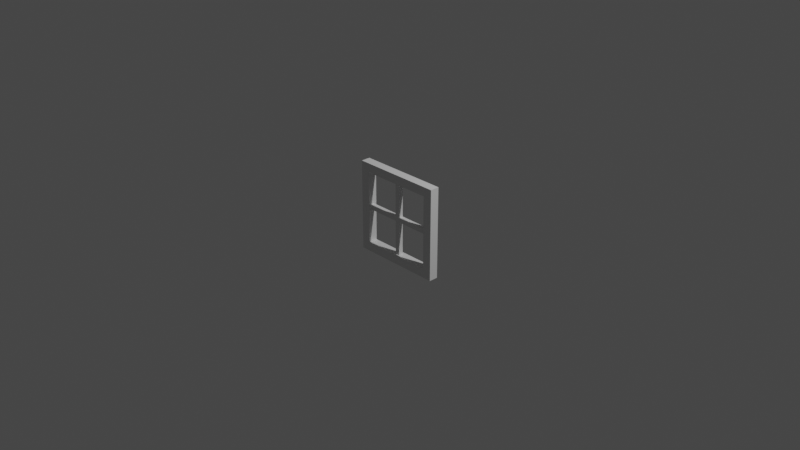 # Source: window.blend  (saved by Blender 3.3.6; exported with 4.5.12 LTS)
import bpy
from mathutils import Matrix  # noqa: F401  (used for matrix-valued properties, if any)

bpy.ops.wm.read_factory_settings(use_empty=True)
scene = bpy.context.scene
scene.name = 'Scene'

# ---- collections
col_collection = bpy.data.collections.new('Collection'); scene.collection.children.link(col_collection)

# ---- materials (node trees are filled in below, after node groups)
mat_material = bpy.data.materials.new('Material')
mat_material.use_transparent_shadow = False

# ---- material node trees
mat_material.use_nodes = True; mat_material.node_tree.nodes.clear()
_N = mat_material.node_tree.nodes; _L = mat_material.node_tree.links
n0 = _N.new('ShaderNodeBsdfPrincipled'); n0.name = 'Principled BSDF'; n0.location = (10, 300)
n0.distribution = 'GGX'
n0.subsurface_method = 'RANDOM_WALK_SKIN'
n0.inputs[3].default_value = 1.45
n0.inputs[27].default_value = (0.0, 0.0, 0.0, 1.0)
n0.inputs[28].default_value = 1.0
n1 = _N.new('ShaderNodeOutputMaterial'); n1.name = 'Material Output'; n1.location = (300, 300)
_L.new(n0.outputs[0], n1.inputs[0])
n1.is_active_output = True

# ---- world
world_world = bpy.data.worlds.new('World'); scene.world = world_world
world_world.use_nodes = True; world_world.node_tree.nodes.clear()
_N = world_world.node_tree.nodes; _L = world_world.node_tree.links
n0 = _N.new('ShaderNodeOutputWorld'); n0.name = 'World Output'; n0.location = (300, 300)
n1 = _N.new('ShaderNodeBackground'); n1.name = 'Background'; n1.location = (10, 300)
n1.inputs[0].default_value = (0.05088, 0.05088, 0.05088, 1.0)
_L.new(n1.outputs[0], n0.inputs[0])
n0.is_active_output = True
world_world.color = (0.05088, 0.05088, 0.05088)
world_world.use_sun_shadow = False
world_world.sun_shadow_jitter_overblur = 0.0

# ---- cameras
cam_camera = bpy.data.cameras.new('Camera')
cam_camera.clip_end = 100.0
cam_camera.ortho_scale = 7.314

# ---- lights
light_light = bpy.data.lights.new('Light', 'POINT')
light_light.transmission_factor = 0.0
light_light.energy = 1000.0
light_light.shadow_soft_size = 0.1
light_light.shadow_maximum_resolution = 0.006
light_light.use_absolute_resolution = True

# ---- meshes
me_cube_001 = bpy.data.meshes.new('Cube.001')
me_cube_001.from_pydata([(0.025, -0.025, 0.4), (0.025, -0.025, 0.025), (0.4, -0.025, 0.4), (0.4, -0.025, 0.025), (0.025, -0.05, 0.5), (0.025, -0.05, 0.4), (0.5, -0.05, 0.5), (0.4, -0.05, 0.4), (0.4, -0.05, 0.025), (0.5, -0.05, 0.025), (0.025, 0.0, 0.5), (0.5, 0.0, 0.025), (0.5, 0.0, 0.5), (-0.025, -0.025, 0.4), (-0.025, -0.025, 0.025), (-0.4, -0.025, 0.4), (-0.4, -0.025, 0.025), (-0.025, -0.05, 0.5), (-0.025, -0.05, 0.4), (-0.5, -0.05, 0.5), (-0.4, -0.05, 0.4), (-0.4, -0.05, 0.025), (-0.5, -0.05, 0.025), (-0.025, 0.0, 0.5), (-0.5, 0.0, 0.025), (-0.5, 0.0, 0.5), (0.025, 0.025, 0.4), (0.025, 0.025, 0.025), (0.4, 0.025, 0.4), (0.4, 0.025, 0.025), (0.025, 0.05, 0.5), (0.025, 0.05, 0.4), (0.5, 0.05, 0.5), (0.4, 0.05, 0.4), (0.4, 0.05, 0.025), (0.5, 0.05, 0.025), (-0.025, 0.025, 0.4), (-0.025, 0.025, 0.025), (-0.4, 0.025, 0.4), (-0.4, 0.025, 0.025), (-0.025, 0.05, 0.5), (-0.025, 0.05, 0.4), (-0.5, 0.05, 0.5), (-0.4, 0.05, 0.4), (-0.4, 0.05, 0.025), (-0.5, 0.05, 0.025), (0.025, -0.025, -0.4), (0.025, -0.025, -0.025), (0.4, -0.025, -0.4), (0.4, -0.025, -0.025), (0.025, -0.05, -0.5), (0.025, -0.05, -0.4), (0.5, -0.05, -0.5), (0.4, -0.05, -0.4), (0.4, -0.05, -0.025), (0.5, -0.05, -0.025), (0.025, 0.0, -0.5), (0.5, 0.0, -0.025), (0.5, 0.0, -0.5), (-0.025, -0.025, -0.4), (-0.025, -0.025, -0.025), (-0.4, -0.025, -0.4), (-0.4, -0.025, -0.025), (-0.025, -0.05, -0.5), (-0.025, -0.05, -0.4), (-0.5, -0.05, -0.5), (-0.4, -0.05, -0.4), (-0.4, -0.05, -0.025), (-0.5, -0.05, -0.025), (-0.025, 0.0, -0.5), (-0.5, 0.0, -0.025), (-0.5, 0.0, -0.5), (0.025, 0.025, -0.4), (0.025, 0.025, -0.025), (0.4, 0.025, -0.4), (0.4, 0.025, -0.025), (0.025, 0.05, -0.5), (0.025, 0.05, -0.4), (0.5, 0.05, -0.5), (0.4, 0.05, -0.4), (0.4, 0.05, -0.025), (0.5, 0.05, -0.025), (-0.025, 0.025, -0.4), (-0.025, 0.025, -0.025), (-0.4, 0.025, -0.4), (-0.4, 0.025, -0.025), (-0.025, 0.05, -0.5), (-0.025, 0.05, -0.4), (-0.5, 0.05, -0.5), (-0.4, 0.05, -0.4), (-0.4, 0.05, -0.025), (-0.5, 0.05, -0.025)], [], [(4, 5, 7, 6), (73, 83, 37, 27), (57, 11, 9, 55), (26, 36, 41, 31), (29, 27, 1, 3), (28, 29, 3, 2), (55, 9, 8, 54), (6, 12, 10, 4), (13, 14, 1, 0), (60, 14, 16, 62), (6, 7, 8, 9), (62, 16, 21, 67), (2, 3, 8, 7), (4, 17, 18, 5), (1, 27, 26, 0), (15, 38, 36, 13), (0, 2, 7, 5), (4, 10, 23, 17), (6, 9, 11, 12), (17, 19, 20, 18), (24, 70, 68, 22), (14, 60, 47, 1), (39, 16, 14, 37), (38, 15, 16, 39), (68, 67, 21, 22), (19, 17, 23, 25), (19, 22, 21, 20), (75, 29, 34, 80), (15, 20, 21, 16), (13, 36, 37, 14), (59, 82, 84, 61), (13, 18, 20, 15), (19, 25, 24, 22), (30, 32, 33, 31), (57, 81, 35, 11), (46, 59, 64, 51), (81, 80, 34, 35), (32, 30, 10, 12), (36, 26, 27, 37), (83, 85, 39, 37), (32, 35, 34, 33), (85, 90, 44, 39), (28, 33, 34, 29), (31, 41, 40, 30), (26, 31, 33, 28), (30, 40, 23, 10), (32, 12, 11, 35), (40, 41, 43, 42), (73, 27, 29, 75), (70, 24, 45, 91), (91, 45, 44, 90), (42, 25, 23, 40), (42, 43, 44, 45), (49, 54, 8, 3), (38, 39, 44, 43), (36, 38, 43, 41), (42, 45, 24, 25), (50, 52, 53, 51), (77, 87, 82, 72), (75, 49, 47, 73), (74, 48, 49, 75), (52, 50, 56, 58), (59, 46, 47, 60), (52, 55, 54, 53), (48, 53, 54, 49), (51, 64, 63, 50), (46, 72, 73, 47), (46, 51, 53, 48), (50, 63, 69, 56), (52, 58, 57, 55), (63, 64, 66, 65), (47, 49, 3, 1), (85, 83, 60, 62), (84, 85, 62, 61), (65, 71, 69, 63), (65, 66, 67, 68), (61, 62, 67, 66), (60, 83, 82, 59), (48, 74, 72, 46), (59, 61, 66, 64), (65, 68, 70, 71), (76, 77, 79, 78), (78, 58, 56, 76), (82, 83, 73, 72), (78, 79, 80, 81), (74, 75, 80, 79), (76, 86, 87, 77), (72, 74, 79, 77), (86, 76, 56, 69), (78, 81, 57, 58), (86, 88, 89, 87), (0, 26, 28, 2), (88, 86, 69, 71), (88, 91, 90, 89), (84, 89, 90, 85), (82, 87, 89, 84), (88, 71, 70, 91), (5, 18, 13, 0)])
_uv = me_cube_001.uv_layers.new(name='UVMap')
_uv.uv.foreach_set('vector', [0.999, 0.2373, 0.949, 0.2373, 0.949, 0.04995, 0.999, 1.192e-07, 0.4327, 0.6496, 0.4503, 0.6319, 0.468, 0.6496, 0.4503, 0.6672, 0.6753, 0.7367, 0.6753, 0.7617, 0.6504, 0.7617, 0.6504, 0.7367, 0.9126, 0.6868, 0.9126, 0.7118, 0.9001, 0.7118, 0.9001, 0.6868, 0.1998, 0.7997, 0.1998, 0.987, 0.1748, 0.987, 0.1748, 0.7997, 0.8626, 0.8991, 0.8626, 0.7118, 0.8876, 0.7118, 0.8876, 0.8991, 0.7367, 0.0, 0.7617, 0.0, 0.7617, 0.04995, 0.7367, 0.04995, 0.8002, 0.999, 0.7752, 0.999, 0.7752, 0.7617, 0.8002, 0.7617, 0.2825, 0.7997, 0.1501, 0.6672, 0.1678, 0.6496, 0.3002, 0.782, 0.1324, 0.6496, 0.1501, 0.6672, 0.01766, 0.7997, 0.0, 0.782, 0.999, 1.192e-07, 0.949, 0.04995, 0.7617, 0.04995, 0.7617, 0.0, 0.8127, 0.6868, 0.8127, 0.7118, 0.8002, 0.7118, 0.8002, 0.6868, 0.8876, 0.8991, 0.8876, 0.7118, 0.9001, 0.7118, 0.9001, 0.8991, 0.999, 0.2373, 0.999, 0.2622, 0.949, 0.2622, 0.949, 0.2373, 0.07492, 0.7997, 0.0999, 0.7997, 0.0999, 0.987, 0.07492, 0.987, 0.9376, 0.8991, 0.9126, 0.8991, 0.9126, 0.7118, 0.9376, 0.7118, 0.9376, 0.6868, 0.9376, 0.4995, 0.9501, 0.4995, 0.9501, 0.6868, 0.8002, 0.7617, 0.7752, 0.7617, 0.7752, 0.7367, 0.8002, 0.7367, 0.6504, 0.999, 0.6504, 0.7617, 0.6753, 0.7617, 0.6753, 0.999, 0.999, 0.2622, 0.999, 0.4995, 0.949, 0.4495, 0.949, 0.2622, 0.6254, 0.7617, 0.6254, 0.7367, 0.6504, 0.7367, 0.6504, 0.7617, 0.1501, 0.6672, 0.1324, 0.6496, 0.1501, 0.6319, 0.1678, 0.6496, 7.451e-09, 0.7997, 0.02497, 0.7997, 0.02497, 0.987, 0.0, 0.987, 0.8377, 0.8991, 0.8127, 0.8991, 0.8127, 0.7118, 0.8377, 0.7118, 0.7367, 0.4995, 0.7367, 0.4495, 0.7617, 0.4495, 0.7617, 0.4995, 0.8002, 0.4995, 0.8002, 0.7367, 0.7752, 0.7367, 0.7752, 0.4995, 0.999, 0.4995, 0.7617, 0.4995, 0.7617, 0.4495, 0.949, 0.4495, 0.8626, 0.6868, 0.8626, 0.7118, 0.8502, 0.7118, 0.8502, 0.6868, 0.8127, 0.8991, 0.8002, 0.8991, 0.8002, 0.7118, 0.8127, 0.7118, 0.1498, 0.987, 0.1249, 0.987, 0.1249, 0.7997, 0.1498, 0.7997, 0.9875, 0.6868, 0.9625, 0.6868, 0.9625, 0.4995, 0.9875, 0.4995, 0.9376, 0.7118, 0.9501, 0.7118, 0.9501, 0.8991, 0.9376, 0.8991, 0.6504, 0.999, 0.6254, 0.999, 0.6254, 0.7617, 0.6504, 0.7617, 0.4995, 0.2622, 0.4995, 0.4995, 0.4495, 0.4495, 0.4495, 0.2622, 0.6753, 0.7367, 0.7003, 0.7367, 0.7003, 0.7617, 0.6753, 0.7617, 0.9875, 0.7118, 0.9875, 0.6868, 1.0, 0.6868, 1.0, 0.7118, 0.2373, 0.4995, 0.2373, 0.4495, 0.2622, 0.4495, 0.2622, 0.4995, 0.7503, 0.999, 0.7503, 0.7617, 0.7752, 0.7617, 0.7752, 0.999, 0.6004, 0.782, 0.5828, 0.7997, 0.4503, 0.6672, 0.468, 0.6496, 0.4503, 0.6319, 0.5828, 0.4995, 0.6004, 0.5171, 0.468, 0.6496, 0.4995, 0.4995, 0.2622, 0.4995, 0.2622, 0.4495, 0.4495, 0.4495, 0.8377, 0.6868, 0.8502, 0.6868, 0.8502, 0.7118, 0.8377, 0.7118, 0.8626, 0.8991, 0.8502, 0.8991, 0.8502, 0.7118, 0.8626, 0.7118, 0.4495, 0.2622, 0.4495, 0.2373, 0.4995, 0.2373, 0.4995, 0.2622, 0.9126, 0.6868, 0.9001, 0.6868, 0.9001, 0.4995, 0.9126, 0.4995, 0.7503, 0.7617, 0.7503, 0.7367, 0.7752, 0.7367, 0.7752, 0.7617, 0.7003, 0.999, 0.6753, 0.999, 0.6753, 0.7617, 0.7003, 0.7617, 0.4995, 0.2373, 0.4495, 0.2373, 0.4495, 0.04995, 0.4995, 1.192e-07, 0.4327, 0.6496, 0.4503, 0.6672, 0.3179, 0.7997, 0.3002, 0.782, 0.6254, 0.7367, 0.6254, 0.7617, 0.6004, 0.7617, 0.6004, 0.7367, 0.2373, 0.0, 0.2622, 0.0, 0.2622, 0.04995, 0.2373, 0.04995, 0.7503, 0.4995, 0.7752, 0.4995, 0.7752, 0.7367, 0.7503, 0.7367, 0.4995, 1.192e-07, 0.4495, 0.04995, 0.2622, 0.04995, 0.2622, 0.0, 0.8876, 0.6868, 0.9001, 0.6868, 0.9001, 0.7118, 0.8876, 0.7118, 0.8377, 0.8991, 0.8377, 0.7118, 0.8502, 0.7118, 0.8502, 0.8991, 0.9126, 0.7118, 0.9126, 0.8991, 0.9001, 0.8991, 0.9001, 0.7118, 0.6004, 0.999, 0.6004, 0.7617, 0.6254, 0.7617, 0.6254, 0.999, 0.4995, 0.2373, 0.4995, 1.192e-07, 0.5494, 0.04995, 0.5494, 0.2373, 0.9501, 0.7118, 0.9501, 0.6868, 0.9625, 0.6868, 0.9625, 0.7118, 0.04995, 0.7997, 0.07492, 0.7997, 0.07492, 0.987, 0.04995, 0.987, 0.8626, 0.4995, 0.8876, 0.4995, 0.8876, 0.6868, 0.8626, 0.6868, 0.7503, 0.4995, 0.7503, 0.7367, 0.7253, 0.7367, 0.7253, 0.4995, 2.98e-08, 0.5171, 0.01766, 0.4995, 0.1501, 0.6319, 0.1324, 0.6496, 0.4995, 1.192e-07, 0.7367, 0.0, 0.7367, 0.04995, 0.5494, 0.04995, 0.8876, 0.4995, 0.9001, 0.4995, 0.9001, 0.6868, 0.8876, 0.6868, 0.5494, 0.2373, 0.5494, 0.2622, 0.4995, 0.2622, 0.4995, 0.2373, 0.0999, 0.7997, 0.1249, 0.7997, 0.1249, 0.987, 0.0999, 0.987, 0.9875, 0.7118, 1.0, 0.7118, 1.0, 0.8991, 0.9875, 0.8991, 0.7503, 0.7367, 0.7503, 0.7617, 0.7253, 0.7617, 0.7253, 0.7367, 0.6504, 0.4995, 0.6753, 0.4995, 0.6753, 0.7367, 0.6504, 0.7367, 0.4995, 0.2622, 0.5494, 0.2622, 0.5494, 0.4495, 0.4995, 0.4995, 0.1501, 0.6319, 0.2825, 0.4995, 0.3002, 0.5171, 0.1678, 0.6496, 0.1748, 0.7997, 0.1748, 0.987, 0.1498, 0.987, 0.1498, 0.7997, 0.8377, 0.4995, 0.8377, 0.6868, 0.8127, 0.6868, 0.8127, 0.4995, 0.7503, 0.999, 0.7253, 0.999, 0.7253, 0.7617, 0.7503, 0.7617, 0.4995, 0.4995, 0.5494, 0.4495, 0.7367, 0.4495, 0.7367, 0.4995, 0.8127, 0.4995, 0.8127, 0.6868, 0.8002, 0.6868, 0.8002, 0.4995, 0.04995, 0.987, 0.02497, 0.987, 0.02497, 0.7997, 0.04995, 0.7997, 0.9875, 0.8991, 0.9625, 0.8991, 0.9625, 0.7118, 0.9875, 0.7118, 0.9875, 0.6868, 0.9875, 0.4995, 1.0, 0.4995, 1.0, 0.6868, 0.6504, 0.4995, 0.6504, 0.7367, 0.6254, 0.7367, 0.6254, 0.4995, 5.96e-08, 0.2622, 0.04995, 0.2622, 0.04995, 0.4495, 0.0, 0.4995, 0.7003, 0.4995, 0.7253, 0.4995, 0.7253, 0.7367, 0.7003, 0.7367, 0.3179, 0.4995, 0.4503, 0.6319, 0.4327, 0.6496, 0.3002, 0.5171, 0.0, 0.4995, 0.04995, 0.4495, 0.2373, 0.4495, 0.2373, 0.4995, 0.8626, 0.4995, 0.8626, 0.6868, 0.8502, 0.6868, 0.8502, 0.4995, 5.96e-08, 0.2622, 5.96e-08, 0.2373, 0.04995, 0.2373, 0.04995, 0.2622, 0.9625, 0.7118, 0.9625, 0.8991, 0.9501, 0.8991, 0.9501, 0.7118, 0.7003, 0.7617, 0.7003, 0.7367, 0.7253, 0.7367, 0.7253, 0.7617, 0.7003, 0.4995, 0.7003, 0.7367, 0.6753, 0.7367, 0.6753, 0.4995, 5.96e-08, 0.2373, 0.0, 1.192e-07, 0.04995, 0.04995, 0.04995, 0.2373, 0.9376, 0.6868, 0.9126, 0.6868, 0.9126, 0.4995, 0.9376, 0.4995, 0.7003, 0.999, 0.7003, 0.7617, 0.7253, 0.7617, 0.7253, 0.999, 0.0, 1.192e-07, 0.2373, 0.0, 0.2373, 0.04995, 0.04995, 0.04995, 0.8377, 0.4995, 0.8502, 0.4995, 0.8502, 0.6868, 0.8377, 0.6868, 0.9625, 0.6868, 0.9501, 0.6868, 0.9501, 0.4995, 0.9625, 0.4995, 0.6004, 0.4995, 0.6254, 0.4995, 0.6254, 0.7367, 0.6004, 0.7367, 0.9501, 0.6868, 0.9501, 0.7118, 0.9376, 0.7118, 0.9376, 0.6868])
me_cube_001.materials.append(mat_material)
me_cube_001.update()

# ---- objects
ob_light = bpy.data.objects.new('Light', light_light)
ob_camera = bpy.data.objects.new('Camera', cam_camera)
ob_cube = bpy.data.objects.new('Cube', me_cube_001)

# ---- transforms, parenting, visibility, modifiers, constraints
ob_light.location = (4.076, 1.005, 5.904)
ob_light.rotation_euler = (0.6503, 0.05522, 1.866)
ob_light.lock_rotations_4d = False
ob_light.empty_display_type = 'ARROWS'
ob_light.color = (0.0, 0.0, 0.0, 0.0)
ob_light.lineart.crease_threshold = 0.0
ob_camera.location = (7.359, -6.926, 4.958)
ob_camera.rotation_euler = (1.109, 0.0, 0.8149)
ob_camera.lock_rotations_4d = False
ob_camera.empty_display_type = 'ARROWS'
ob_camera.color = (0.0, 0.0, 0.0, 0.0)
ob_camera.display_type = 'WIRE'
ob_camera.lineart.crease_threshold = 0.0
ob_cube.location = (0.0, 0.0, 0.0)

# ---- collection membership
col_collection.objects.link(ob_light)
col_collection.objects.link(ob_camera)
col_collection.objects.link(ob_cube)

# ---- scene / render settings (as saved in the file)
scene.camera = ob_camera
scene.frame_start = 1; scene.frame_end = 250; scene.frame_set(1)
scene.render.engine = 'BLENDER_EEVEE_NEXT'
scene.cycles.sampling_pattern = 'TABULATED_SOBOL'
scene.cycles.use_light_tree = False
scene.view_settings.view_transform = 'Filmic'
bpy.context.view_layer.update()

